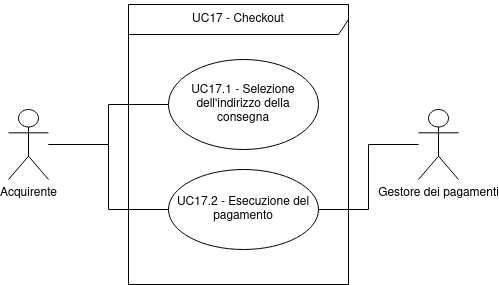

The diagram above was exported from draw.io. Its source (the exported page's mxGraphModel, read from the mxfile embedded in the PNG):
<mxGraphModel dx="2230" dy="1030" grid="1" gridSize="10" guides="1" tooltips="1" connect="1" arrows="1" fold="1" page="1" pageScale="1" pageWidth="827" pageHeight="1169" math="0" shadow="0">
  <root>
    <mxCell id="0" />
    <mxCell id="1" parent="0" />
    <mxCell id="ZskOoLdgz2T9cu5DFEVB-3" style="edgeStyle=orthogonalEdgeStyle;rounded=0;orthogonalLoop=1;jettySize=auto;html=1;entryX=0;entryY=0.5;entryDx=0;entryDy=0;endArrow=none;endFill=0;" parent="1" source="SQpEsILywVxt6gLNRWc8-1" target="ZskOoLdgz2T9cu5DFEVB-2" edge="1">
      <mxGeometry relative="1" as="geometry" />
    </mxCell>
    <mxCell id="ZskOoLdgz2T9cu5DFEVB-4" style="edgeStyle=orthogonalEdgeStyle;rounded=0;orthogonalLoop=1;jettySize=auto;html=1;entryX=0;entryY=0.5;entryDx=0;entryDy=0;endArrow=none;endFill=0;" parent="1" source="SQpEsILywVxt6gLNRWc8-1" target="ZskOoLdgz2T9cu5DFEVB-1" edge="1">
      <mxGeometry relative="1" as="geometry" />
    </mxCell>
    <mxCell id="SQpEsILywVxt6gLNRWc8-1" value="Acquirente" style="shape=umlActor;verticalLabelPosition=bottom;verticalAlign=top;html=1;outlineConnect=0;" parent="1" vertex="1">
      <mxGeometry x="60" y="150" width="40" height="70" as="geometry" />
    </mxCell>
    <mxCell id="SQpEsILywVxt6gLNRWc8-2" value="&lt;p&gt;UC17 - Checkout&lt;/p&gt;" style="shape=umlFrame;whiteSpace=wrap;html=1;width=220;height=30;" parent="1" vertex="1">
      <mxGeometry x="180" y="45" width="220" height="280" as="geometry" />
    </mxCell>
    <mxCell id="ZskOoLdgz2T9cu5DFEVB-1" value="UC17.2 - Esecuzione del pagamento" style="ellipse;whiteSpace=wrap;html=1;" parent="1" vertex="1">
      <mxGeometry x="220" y="210" width="150" height="80" as="geometry" />
    </mxCell>
    <mxCell id="ZskOoLdgz2T9cu5DFEVB-2" value="UC17.1 - Selezione dell'indirizzo della consegna" style="ellipse;whiteSpace=wrap;html=1;" parent="1" vertex="1">
      <mxGeometry x="220" y="100" width="150" height="90" as="geometry" />
    </mxCell>
    <mxCell id="bQoDameue1JkTcY-f_4i-2" style="edgeStyle=orthogonalEdgeStyle;rounded=0;orthogonalLoop=1;jettySize=auto;html=1;endArrow=none;" edge="1" parent="1" source="bQoDameue1JkTcY-f_4i-1" target="ZskOoLdgz2T9cu5DFEVB-1">
      <mxGeometry relative="1" as="geometry" />
    </mxCell>
    <mxCell id="bQoDameue1JkTcY-f_4i-1" value="Gestore dei pagamenti" style="shape=umlActor;verticalLabelPosition=bottom;verticalAlign=top;html=1;outlineConnect=0;" vertex="1" parent="1">
      <mxGeometry x="470" y="150" width="40" height="70" as="geometry" />
    </mxCell>
  </root>
</mxGraphModel>